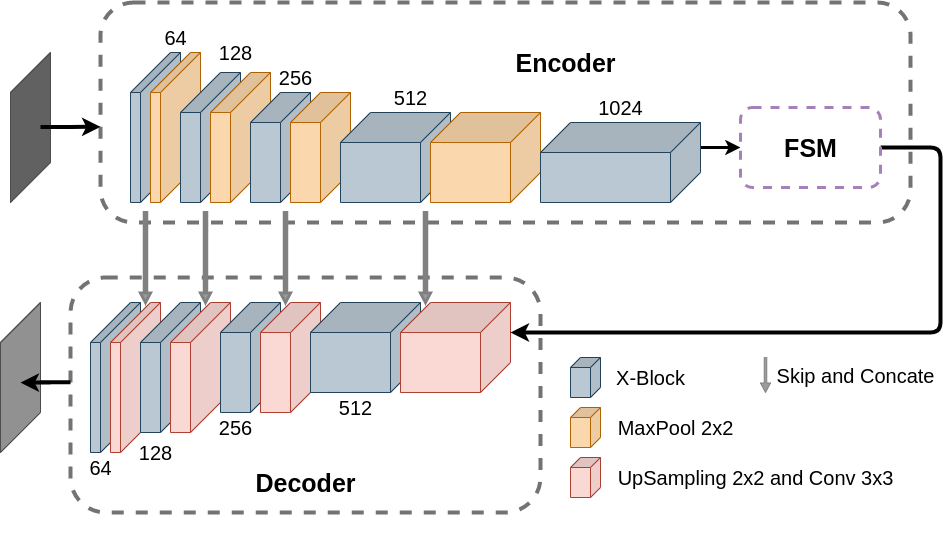

The diagram above was exported from draw.io. Its source (the exported page's mxGraphModel, read from the mxfile embedded in the PNG):
<mxGraphModel dx="1749" dy="597" grid="1" gridSize="10" guides="1" tooltips="1" connect="1" arrows="1" fold="1" page="0" pageScale="1" pageWidth="827" pageHeight="1169" background="none" math="0" shadow="0">
  <root>
    <mxCell id="0" />
    <mxCell id="1" parent="0" />
    <mxCell id="vuUKmNmfqAvmFtmgSkVc-43" value="" style="rounded=1;whiteSpace=wrap;html=1;shadow=0;sketch=0;strokeColor=#737373;gradientColor=none;dashed=1;strokeWidth=4;perimeterSpacing=0;fillColor=default;" vertex="1" parent="1">
      <mxGeometry x="-10" y="120" width="810" height="220" as="geometry" />
    </mxCell>
    <mxCell id="vuUKmNmfqAvmFtmgSkVc-42" value="" style="rounded=1;whiteSpace=wrap;html=1;shadow=0;sketch=0;strokeColor=#737373;dashed=1;strokeWidth=4;perimeterSpacing=0;gradientColor=#ffffff;fillColor=default;" vertex="1" parent="1">
      <mxGeometry x="-40" y="395" width="470" height="235" as="geometry" />
    </mxCell>
    <mxCell id="vuUKmNmfqAvmFtmgSkVc-3" value="" style="shape=cube;whiteSpace=wrap;html=1;boundedLbl=1;backgroundOutline=1;darkOpacity=0.05;darkOpacity2=0.1;strokeColor=#23445d;shadow=0;sketch=0;direction=south;size=40;fillColor=#bac8d3;" vertex="1" parent="1">
      <mxGeometry x="20" y="170" width="50" height="150" as="geometry" />
    </mxCell>
    <mxCell id="vuUKmNmfqAvmFtmgSkVc-5" value="" style="shape=cube;whiteSpace=wrap;html=1;boundedLbl=1;backgroundOutline=1;darkOpacity=0.05;darkOpacity2=0.1;strokeColor=#b46504;shadow=0;sketch=0;direction=south;size=40;fillColor=#fad7ac;" vertex="1" parent="1">
      <mxGeometry x="40" y="170" width="50" height="150" as="geometry" />
    </mxCell>
    <mxCell id="vuUKmNmfqAvmFtmgSkVc-6" value="" style="shape=cube;whiteSpace=wrap;html=1;boundedLbl=1;backgroundOutline=1;darkOpacity=0.05;darkOpacity2=0.1;strokeColor=#23445d;shadow=0;sketch=0;direction=south;size=40;fillColor=#bac8d3;" vertex="1" parent="1">
      <mxGeometry x="70" y="190" width="60" height="130" as="geometry" />
    </mxCell>
    <mxCell id="vuUKmNmfqAvmFtmgSkVc-7" value="" style="shape=cube;whiteSpace=wrap;html=1;boundedLbl=1;backgroundOutline=1;darkOpacity=0.05;darkOpacity2=0.1;strokeColor=#b46504;shadow=0;sketch=0;direction=south;size=40;fillColor=#fad7ac;" vertex="1" parent="1">
      <mxGeometry x="100" y="190" width="60" height="130" as="geometry" />
    </mxCell>
    <mxCell id="vuUKmNmfqAvmFtmgSkVc-8" value="" style="shape=cube;whiteSpace=wrap;html=1;boundedLbl=1;backgroundOutline=1;darkOpacity=0.05;darkOpacity2=0.1;strokeColor=#23445d;shadow=0;sketch=0;direction=south;size=30;fillColor=#bac8d3;" vertex="1" parent="1">
      <mxGeometry x="140" y="210" width="60" height="110" as="geometry" />
    </mxCell>
    <mxCell id="vuUKmNmfqAvmFtmgSkVc-9" value="" style="shape=cube;whiteSpace=wrap;html=1;boundedLbl=1;backgroundOutline=1;darkOpacity=0.05;darkOpacity2=0.1;strokeColor=#b46504;shadow=0;sketch=0;direction=south;size=30;fillColor=#fad7ac;" vertex="1" parent="1">
      <mxGeometry x="180" y="210" width="60" height="110" as="geometry" />
    </mxCell>
    <mxCell id="vuUKmNmfqAvmFtmgSkVc-12" value="" style="shape=cube;whiteSpace=wrap;html=1;boundedLbl=1;backgroundOutline=1;darkOpacity=0.05;darkOpacity2=0.1;strokeColor=#23445d;shadow=0;sketch=0;direction=south;size=30;fillColor=#bac8d3;" vertex="1" parent="1">
      <mxGeometry x="230" y="230" width="110" height="90" as="geometry" />
    </mxCell>
    <mxCell id="vuUKmNmfqAvmFtmgSkVc-14" value="" style="shape=cube;whiteSpace=wrap;html=1;boundedLbl=1;backgroundOutline=1;darkOpacity=0.05;darkOpacity2=0.1;strokeColor=#b46504;shadow=0;sketch=0;direction=south;size=30;fillColor=#fad7ac;" vertex="1" parent="1">
      <mxGeometry x="320" y="230" width="110" height="90" as="geometry" />
    </mxCell>
    <mxCell id="vuUKmNmfqAvmFtmgSkVc-30" style="edgeStyle=entityRelationEdgeStyle;rounded=0;orthogonalLoop=1;jettySize=auto;html=1;entryX=0;entryY=0.5;entryDx=0;entryDy=0;exitX=0;exitY=0;exitDx=25;exitDy=0;exitPerimeter=0;strokeWidth=3;" edge="1" parent="1" source="vuUKmNmfqAvmFtmgSkVc-15" target="vuUKmNmfqAvmFtmgSkVc-31">
      <mxGeometry relative="1" as="geometry">
        <mxPoint x="630" y="280" as="targetPoint" />
      </mxGeometry>
    </mxCell>
    <mxCell id="vuUKmNmfqAvmFtmgSkVc-15" value="" style="shape=cube;whiteSpace=wrap;html=1;boundedLbl=1;backgroundOutline=1;darkOpacity=0.05;darkOpacity2=0.1;strokeColor=#23445d;shadow=0;sketch=0;direction=south;size=30;fillColor=#bac8d3;" vertex="1" parent="1">
      <mxGeometry x="430" y="240" width="160" height="80" as="geometry" />
    </mxCell>
    <mxCell id="vuUKmNmfqAvmFtmgSkVc-18" value="" style="shape=cube;whiteSpace=wrap;html=1;boundedLbl=1;backgroundOutline=1;darkOpacity=0.05;darkOpacity2=0.1;strokeColor=#23445d;shadow=0;sketch=0;direction=south;size=40;fillColor=#bac8d3;" vertex="1" parent="1">
      <mxGeometry x="-20" y="420" width="50" height="150" as="geometry" />
    </mxCell>
    <mxCell id="vuUKmNmfqAvmFtmgSkVc-19" value="" style="shape=cube;whiteSpace=wrap;html=1;boundedLbl=1;backgroundOutline=1;darkOpacity=0.05;darkOpacity2=0.1;strokeColor=#ae4132;shadow=0;sketch=0;direction=south;size=40;fillColor=#fad9d5;" vertex="1" parent="1">
      <mxGeometry y="420" width="50" height="150" as="geometry" />
    </mxCell>
    <mxCell id="vuUKmNmfqAvmFtmgSkVc-20" value="" style="shape=cube;whiteSpace=wrap;html=1;boundedLbl=1;backgroundOutline=1;darkOpacity=0.05;darkOpacity2=0.1;strokeColor=#23445d;shadow=0;sketch=0;direction=south;size=40;fillColor=#bac8d3;" vertex="1" parent="1">
      <mxGeometry x="30" y="420" width="60" height="130" as="geometry" />
    </mxCell>
    <mxCell id="vuUKmNmfqAvmFtmgSkVc-21" value="" style="shape=cube;whiteSpace=wrap;html=1;boundedLbl=1;backgroundOutline=1;darkOpacity=0.05;darkOpacity2=0.1;strokeColor=#ae4132;shadow=0;sketch=0;direction=south;size=40;fillColor=#fad9d5;" vertex="1" parent="1">
      <mxGeometry x="60" y="420" width="60" height="130" as="geometry" />
    </mxCell>
    <mxCell id="vuUKmNmfqAvmFtmgSkVc-22" value="" style="shape=cube;whiteSpace=wrap;html=1;boundedLbl=1;backgroundOutline=1;darkOpacity=0.05;darkOpacity2=0.1;strokeColor=#23445d;shadow=0;sketch=0;direction=south;size=30;fillColor=#bac8d3;" vertex="1" parent="1">
      <mxGeometry x="110" y="420" width="60" height="110" as="geometry" />
    </mxCell>
    <mxCell id="vuUKmNmfqAvmFtmgSkVc-23" value="" style="shape=cube;whiteSpace=wrap;html=1;boundedLbl=1;backgroundOutline=1;darkOpacity=0.05;darkOpacity2=0.1;strokeColor=#ae4132;shadow=0;sketch=0;direction=south;size=30;fillColor=#fad9d5;" vertex="1" parent="1">
      <mxGeometry x="150" y="420" width="60" height="110" as="geometry" />
    </mxCell>
    <mxCell id="vuUKmNmfqAvmFtmgSkVc-16" value="" style="shape=cube;whiteSpace=wrap;html=1;boundedLbl=1;backgroundOutline=1;darkOpacity=0.05;darkOpacity2=0.1;strokeColor=#23445d;shadow=0;sketch=0;direction=south;size=30;fillColor=#BAC8D3;" vertex="1" parent="1">
      <mxGeometry x="200" y="420" width="110" height="90" as="geometry" />
    </mxCell>
    <mxCell id="vuUKmNmfqAvmFtmgSkVc-17" value="" style="shape=cube;whiteSpace=wrap;html=1;boundedLbl=1;backgroundOutline=1;darkOpacity=0.05;darkOpacity2=0.1;strokeColor=#ae4132;shadow=0;sketch=0;direction=south;size=30;fillColor=#fad9d5;" vertex="1" parent="1">
      <mxGeometry x="290" y="420" width="110" height="90" as="geometry" />
    </mxCell>
    <mxCell id="vuUKmNmfqAvmFtmgSkVc-32" style="edgeStyle=orthogonalEdgeStyle;rounded=1;orthogonalLoop=1;jettySize=auto;html=1;entryX=0;entryY=0;entryDx=30;entryDy=0;entryPerimeter=0;exitX=1;exitY=0.5;exitDx=0;exitDy=0;strokeWidth=4;" edge="1" parent="1" source="vuUKmNmfqAvmFtmgSkVc-31" target="vuUKmNmfqAvmFtmgSkVc-17">
      <mxGeometry relative="1" as="geometry">
        <Array as="points">
          <mxPoint x="830" y="265" />
          <mxPoint x="830" y="450" />
        </Array>
      </mxGeometry>
    </mxCell>
    <mxCell id="vuUKmNmfqAvmFtmgSkVc-31" value="" style="rounded=1;whiteSpace=wrap;html=1;shadow=0;sketch=0;strokeColor=#A680B8;gradientColor=none;dashed=1;strokeWidth=3;perimeterSpacing=0;" vertex="1" parent="1">
      <mxGeometry x="630" y="225" width="140" height="80" as="geometry" />
    </mxCell>
    <mxCell id="vuUKmNmfqAvmFtmgSkVc-35" value="" style="shape=cube;whiteSpace=wrap;html=1;boundedLbl=1;backgroundOutline=1;darkOpacity=0.05;darkOpacity2=0.1;strokeColor=#23445d;shadow=0;sketch=0;direction=south;size=10;fillColor=#bac8d3;fontSize=20;" vertex="1" parent="1">
      <mxGeometry x="460" y="475" width="30" height="40" as="geometry" />
    </mxCell>
    <mxCell id="vuUKmNmfqAvmFtmgSkVc-36" value="" style="shape=cube;whiteSpace=wrap;html=1;boundedLbl=1;backgroundOutline=1;darkOpacity=0.05;darkOpacity2=0.1;strokeColor=#b46504;shadow=0;sketch=0;direction=south;size=10;fillColor=#fad7ac;fontSize=20;" vertex="1" parent="1">
      <mxGeometry x="460" y="525" width="30" height="40" as="geometry" />
    </mxCell>
    <mxCell id="vuUKmNmfqAvmFtmgSkVc-37" value="" style="html=1;shadow=0;dashed=0;align=center;verticalAlign=middle;shape=mxgraph.arrows2.arrow;dy=0.75;dx=9.5;direction=south;notch=0;sketch=0;strokeColor=#808080;strokeWidth=3;fillColor=#9A9C9A;" vertex="1" parent="1">
      <mxGeometry x="30" y="330" width="10" height="90" as="geometry" />
    </mxCell>
    <mxCell id="vuUKmNmfqAvmFtmgSkVc-38" value="" style="html=1;shadow=0;dashed=0;align=center;verticalAlign=middle;shape=mxgraph.arrows2.arrow;dy=0.75;dx=9.5;direction=south;notch=0;sketch=0;strokeColor=#808080;strokeWidth=3;fillColor=#9A9C9A;" vertex="1" parent="1">
      <mxGeometry x="90" y="330" width="10" height="90" as="geometry" />
    </mxCell>
    <mxCell id="vuUKmNmfqAvmFtmgSkVc-39" value="" style="html=1;shadow=0;dashed=0;align=center;verticalAlign=middle;shape=mxgraph.arrows2.arrow;dy=0.75;dx=9.5;direction=south;notch=0;sketch=0;strokeColor=#808080;strokeWidth=3;fillColor=#9A9C9A;" vertex="1" parent="1">
      <mxGeometry x="170" y="330" width="10" height="90" as="geometry" />
    </mxCell>
    <mxCell id="vuUKmNmfqAvmFtmgSkVc-40" value="" style="html=1;shadow=0;dashed=0;align=center;verticalAlign=middle;shape=mxgraph.arrows2.arrow;dy=0.75;dx=9.5;direction=south;notch=0;sketch=0;strokeColor=#808080;strokeWidth=3;fillColor=#9A9C9A;" vertex="1" parent="1">
      <mxGeometry x="310" y="330" width="10" height="90" as="geometry" />
    </mxCell>
    <mxCell id="vuUKmNmfqAvmFtmgSkVc-47" value="&lt;h4 style=&quot;font-size: 25px;&quot;&gt;&lt;font style=&quot;font-size: 25px;&quot;&gt;Encoder&lt;/font&gt;&lt;/h4&gt;" style="text;html=1;align=center;verticalAlign=middle;resizable=0;points=[];autosize=1;strokeColor=none;fillColor=none;fontSize=25;fontFamily=Helvetica;" vertex="1" parent="1">
      <mxGeometry x="395" y="130" width="120" height="100" as="geometry" />
    </mxCell>
    <mxCell id="vuUKmNmfqAvmFtmgSkVc-48" value="&lt;h4 style=&quot;font-size: 25px;&quot;&gt;&lt;font style=&quot;font-size: 25px;&quot;&gt;FSM&lt;/font&gt;&lt;/h4&gt;" style="text;html=1;align=center;verticalAlign=middle;resizable=0;points=[];autosize=1;strokeColor=none;fillColor=none;fontSize=25;fontFamily=Helvetica;" vertex="1" parent="1">
      <mxGeometry x="665" y="215" width="70" height="100" as="geometry" />
    </mxCell>
    <mxCell id="vuUKmNmfqAvmFtmgSkVc-49" value="&lt;h4 style=&quot;font-size: 25px;&quot;&gt;&lt;font style=&quot;font-size: 25px;&quot;&gt;Decoder&lt;/font&gt;&lt;/h4&gt;" style="text;html=1;align=center;verticalAlign=middle;resizable=0;points=[];autosize=1;strokeColor=none;fillColor=none;fontSize=25;fontFamily=Helvetica;" vertex="1" parent="1">
      <mxGeometry x="135" y="550" width="120" height="100" as="geometry" />
    </mxCell>
    <mxCell id="vuUKmNmfqAvmFtmgSkVc-50" value="64" style="text;html=1;align=center;verticalAlign=middle;resizable=0;points=[];autosize=1;strokeColor=none;fillColor=none;fontSize=20;fontFamily=Helvetica;" vertex="1" parent="1">
      <mxGeometry x="45" y="140" width="40" height="30" as="geometry" />
    </mxCell>
    <mxCell id="vuUKmNmfqAvmFtmgSkVc-51" value="128&lt;span style=&quot;color: rgba(0 , 0 , 0 , 0) ; font-family: monospace ; font-size: 0px&quot;&gt;%3CmxGraphModel%3E%3Croot%3E%3CmxCell%20id%3D%220%22%2F%3E%3CmxCell%20id%3D%221%22%20parent%3D%220%22%2F%3E%3CmxCell%20id%3D%222%22%20value%3D%2264%22%20style%3D%22text%3Bhtml%3D1%3Balign%3Dcenter%3BverticalAlign%3Dmiddle%3Bresizable%3D0%3Bpoints%3D%5B%5D%3Bautosize%3D1%3BstrokeColor%3Dnone%3BfillColor%3Dnone%3BfontSize%3D20%3BfontFamily%3DHelvetica%3B%22%20vertex%3D%221%22%20parent%3D%221%22%3E%3CmxGeometry%20x%3D%2245%22%20y%3D%22140%22%20width%3D%2240%22%20height%3D%2230%22%20as%3D%22geometry%22%2F%3E%3C%2FmxCell%3E%3C%2Froot%3E%3C%2FmxGraphModel%3E&lt;/span&gt;" style="text;html=1;align=center;verticalAlign=middle;resizable=0;points=[];autosize=1;strokeColor=none;fillColor=none;fontSize=20;fontFamily=Helvetica;" vertex="1" parent="1">
      <mxGeometry x="100" y="150" width="50" height="40" as="geometry" />
    </mxCell>
    <mxCell id="vuUKmNmfqAvmFtmgSkVc-52" value="256" style="text;html=1;align=center;verticalAlign=middle;resizable=0;points=[];autosize=1;strokeColor=none;fillColor=none;fontSize=20;fontFamily=Helvetica;" vertex="1" parent="1">
      <mxGeometry x="160" y="180" width="50" height="30" as="geometry" />
    </mxCell>
    <mxCell id="vuUKmNmfqAvmFtmgSkVc-53" value="512" style="text;html=1;align=center;verticalAlign=middle;resizable=0;points=[];autosize=1;strokeColor=none;fillColor=none;fontSize=20;fontFamily=Helvetica;" vertex="1" parent="1">
      <mxGeometry x="275" y="200" width="50" height="30" as="geometry" />
    </mxCell>
    <mxCell id="vuUKmNmfqAvmFtmgSkVc-54" value="1024" style="text;html=1;align=center;verticalAlign=middle;resizable=0;points=[];autosize=1;strokeColor=none;fillColor=none;fontSize=20;fontFamily=Helvetica;" vertex="1" parent="1">
      <mxGeometry x="480" y="210" width="60" height="30" as="geometry" />
    </mxCell>
    <mxCell id="vuUKmNmfqAvmFtmgSkVc-55" value="512" style="text;html=1;align=center;verticalAlign=middle;resizable=0;points=[];autosize=1;strokeColor=none;fillColor=none;fontSize=20;fontFamily=Helvetica;" vertex="1" parent="1">
      <mxGeometry x="220" y="510" width="50" height="30" as="geometry" />
    </mxCell>
    <mxCell id="vuUKmNmfqAvmFtmgSkVc-56" value="256" style="text;html=1;align=center;verticalAlign=middle;resizable=0;points=[];autosize=1;strokeColor=none;fillColor=none;fontSize=20;fontFamily=Helvetica;" vertex="1" parent="1">
      <mxGeometry x="100" y="530" width="50" height="30" as="geometry" />
    </mxCell>
    <mxCell id="vuUKmNmfqAvmFtmgSkVc-57" value="128&lt;span style=&quot;color: rgba(0 , 0 , 0 , 0) ; font-family: monospace ; font-size: 0px&quot;&gt;%3CmxGraphModel%3E%3Croot%3E%3CmxCell%20id%3D%220%22%2F%3E%3CmxCell%20id%3D%221%22%20parent%3D%220%22%2F%3E%3CmxCell%20id%3D%222%22%20value%3D%2264%22%20style%3D%22text%3Bhtml%3D1%3Balign%3Dcenter%3BverticalAlign%3Dmiddle%3Bresizable%3D0%3Bpoints%3D%5B%5D%3Bautosize%3D1%3BstrokeColor%3Dnone%3BfillColor%3Dnone%3BfontSize%3D20%3BfontFamily%3DHelvetica%3B%22%20vertex%3D%221%22%20parent%3D%221%22%3E%3CmxGeometry%20x%3D%2245%22%20y%3D%22140%22%20width%3D%2240%22%20height%3D%2230%22%20as%3D%22geometry%22%2F%3E%3C%2FmxCell%3E%3C%2Froot%3E%3C%2FmxGraphModel%3E&lt;/span&gt;" style="text;html=1;align=center;verticalAlign=middle;resizable=0;points=[];autosize=1;strokeColor=none;fillColor=none;fontSize=20;fontFamily=Helvetica;" vertex="1" parent="1">
      <mxGeometry x="20" y="550" width="50" height="40" as="geometry" />
    </mxCell>
    <mxCell id="vuUKmNmfqAvmFtmgSkVc-58" value="64" style="text;html=1;align=center;verticalAlign=middle;resizable=0;points=[];autosize=1;strokeColor=none;fillColor=none;fontSize=20;fontFamily=Helvetica;" vertex="1" parent="1">
      <mxGeometry x="-30" y="570" width="40" height="30" as="geometry" />
    </mxCell>
    <mxCell id="vuUKmNmfqAvmFtmgSkVc-59" value="" style="shape=cube;whiteSpace=wrap;html=1;boundedLbl=1;backgroundOutline=1;darkOpacity=0.05;darkOpacity2=0.1;strokeColor=#ae4132;shadow=0;sketch=0;direction=south;size=10;fillColor=#fad9d5;fontSize=20;" vertex="1" parent="1">
      <mxGeometry x="460" y="575" width="30" height="40" as="geometry" />
    </mxCell>
    <mxCell id="vuUKmNmfqAvmFtmgSkVc-60" value="" style="html=1;shadow=0;dashed=0;align=center;verticalAlign=middle;shape=mxgraph.arrows2.arrow;dy=0.75;dx=9.5;direction=south;notch=0;sketch=0;strokeColor=#808080;strokeWidth=1;fillColor=#9A9C9A;fontSize=20;" vertex="1" parent="1">
      <mxGeometry x="650" y="475" width="10" height="35" as="geometry" />
    </mxCell>
    <mxCell id="vuUKmNmfqAvmFtmgSkVc-61" value="X-Block" style="text;html=1;align=center;verticalAlign=middle;resizable=0;points=[];autosize=1;strokeColor=none;fillColor=none;fontSize=20;fontFamily=Helvetica;" vertex="1" parent="1">
      <mxGeometry x="500" y="480" width="80" height="30" as="geometry" />
    </mxCell>
    <mxCell id="vuUKmNmfqAvmFtmgSkVc-62" value="MaxPool 2x2" style="text;html=1;align=center;verticalAlign=middle;resizable=0;points=[];autosize=1;strokeColor=none;fillColor=none;fontSize=20;fontFamily=Helvetica;" vertex="1" parent="1">
      <mxGeometry x="500" y="530" width="130" height="30" as="geometry" />
    </mxCell>
    <mxCell id="vuUKmNmfqAvmFtmgSkVc-63" value="UpSampling 2x2 and Conv 3x3" style="text;html=1;align=center;verticalAlign=middle;resizable=0;points=[];autosize=1;strokeColor=none;fillColor=none;fontSize=20;fontFamily=Helvetica;" vertex="1" parent="1">
      <mxGeometry x="500" y="580" width="290" height="30" as="geometry" />
    </mxCell>
    <mxCell id="vuUKmNmfqAvmFtmgSkVc-64" value="Skip and Concate" style="text;html=1;align=center;verticalAlign=middle;resizable=0;points=[];autosize=1;strokeColor=none;fillColor=none;fontSize=20;fontFamily=Helvetica;" vertex="1" parent="1">
      <mxGeometry x="660" y="477.5" width="170" height="30" as="geometry" />
    </mxCell>
    <mxCell id="vuUKmNmfqAvmFtmgSkVc-65" value="" style="shape=cube;whiteSpace=wrap;html=1;boundedLbl=1;backgroundOutline=1;darkOpacity=0.05;darkOpacity2=0.1;strokeColor=#4D4D4D;shadow=0;sketch=0;direction=south;size=40;fillColor=#666666;" vertex="1" parent="1">
      <mxGeometry x="-100" y="170" width="40" height="150" as="geometry" />
    </mxCell>
    <mxCell id="vuUKmNmfqAvmFtmgSkVc-68" style="edgeStyle=entityRelationEdgeStyle;rounded=0;orthogonalLoop=1;jettySize=auto;html=1;entryX=0;entryY=0.565;entryDx=0;entryDy=0;exitX=0;exitY=0;exitDx=25;exitDy=0;exitPerimeter=0;entryPerimeter=0;strokeWidth=4;" edge="1" parent="1" target="vuUKmNmfqAvmFtmgSkVc-43">
      <mxGeometry relative="1" as="geometry">
        <mxPoint x="-30" y="244.40999999999988" as="targetPoint" />
        <mxPoint x="-70" y="244.40999999999988" as="sourcePoint" />
      </mxGeometry>
    </mxCell>
    <mxCell id="vuUKmNmfqAvmFtmgSkVc-69" value="" style="shape=cube;whiteSpace=wrap;html=1;boundedLbl=1;backgroundOutline=1;darkOpacity=0.05;darkOpacity2=0.1;strokeColor=#4D4D4D;shadow=0;sketch=0;direction=south;size=40;fillColor=#999999;" vertex="1" parent="1">
      <mxGeometry x="-110" y="420" width="40" height="150" as="geometry" />
    </mxCell>
    <mxCell id="vuUKmNmfqAvmFtmgSkVc-70" style="edgeStyle=entityRelationEdgeStyle;rounded=0;orthogonalLoop=1;jettySize=auto;html=1;exitX=0;exitY=0;exitDx=25;exitDy=0;exitPerimeter=0;startArrow=classic;startFill=1;endArrow=none;endFill=0;strokeWidth=4;" edge="1" parent="1">
      <mxGeometry relative="1" as="geometry">
        <mxPoint x="-40" y="499.66" as="targetPoint" />
        <mxPoint x="-90" y="500.07999999999987" as="sourcePoint" />
      </mxGeometry>
    </mxCell>
  </root>
</mxGraphModel>